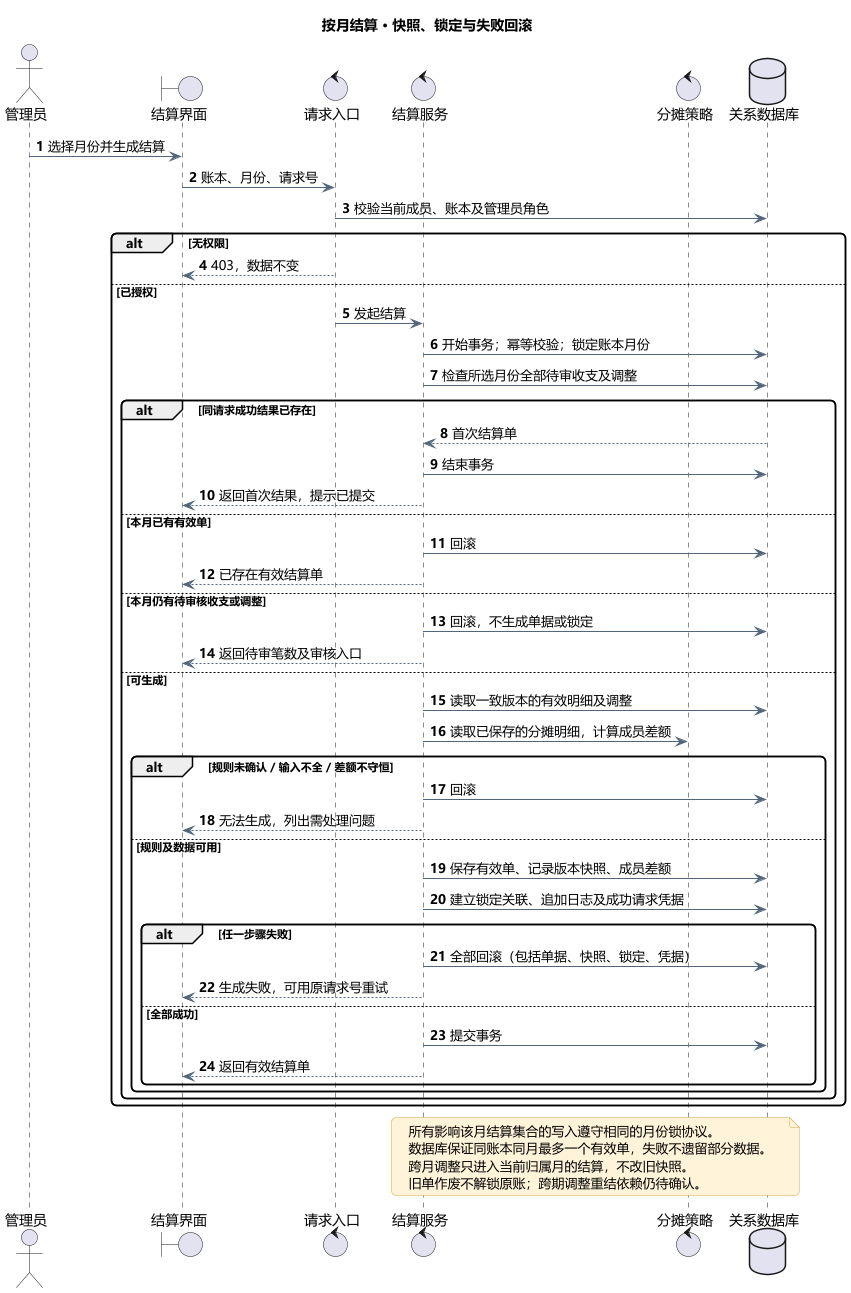

The diagram above was rendered by PlantUML. Its source (embedded in the PNG):
@startuml
!pragma layout smetana
skinparam defaultFontName Microsoft YaHei
skinparam backgroundColor #FFFFFF
skinparam shadowing false
skinparam ArrowColor #52667B
skinparam classBackgroundColor #F0F7F6
skinparam classBorderColor #267568
skinparam componentBackgroundColor #F0F7F6
skinparam noteBackgroundColor #FFF4D9
skinparam noteBorderColor #D8AA49
skinparam roundcorner 10
skinparam nodesep 70
skinparam ranksep 85
title 按月结算 · 快照、锁定与失败回滚
autonumber
actor "管理员" as Admin
boundary "结算界面" as UI
control "请求入口" as Gate
control "结算服务" as Service
control "分摊策略" as Policy
database "关系数据库" as DB
Admin -> UI : 选择月份并生成结算
UI -> Gate : 账本、月份、请求号
Gate -> DB : 校验当前成员、账本及管理员角色
alt 无权限
  Gate --> UI : 403，数据不变
else 已授权
  Gate -> Service : 发起结算
  Service -> DB : 开始事务；幂等校验；锁定账本月份
  Service -> DB : 检查所选月份全部待审收支及调整
  alt 同请求成功结果已存在
    DB --> Service : 首次结算单
    Service -> DB : 结束事务
    Service --> UI : 返回首次结果，提示已提交
  else 本月已有有效单
    Service -> DB : 回滚
    Service --> UI : 已存在有效结算单
  else 本月仍有待审核收支或调整
    Service -> DB : 回滚，不生成单据或锁定
    Service --> UI : 返回待审笔数及审核入口
  else 可生成
    Service -> DB : 读取一致版本的有效明细及调整
    Service -> Policy : 读取已保存的分摊明细，计算成员差额
    alt 规则未确认 / 输入不全 / 差额不守恒
      Service -> DB : 回滚
      Service --> UI : 无法生成，列出需处理问题
    else 规则及数据可用
      Service -> DB : 保存有效单、记录版本快照、成员差额
      Service -> DB : 建立锁定关联、追加日志及成功请求凭据
      alt 任一步骤失败
        Service -> DB : 全部回滚（包括单据、快照、锁定、凭据）
        Service --> UI : 生成失败，可用原请求号重试
      else 全部成功
        Service -> DB : 提交事务
        Service --> UI : 返回有效结算单
      end
    end
  end
end
note over Service, DB
所有影响该月结算集合的写入遵守相同的月份锁协议。
数据库保证同账本同月最多一个有效单，失败不遗留部分数据。
跨月调整只进入当前归属月的结算，不改旧快照。
旧单作废不解锁原账；跨期调整重结依赖仍待确认。
end note
@enduml